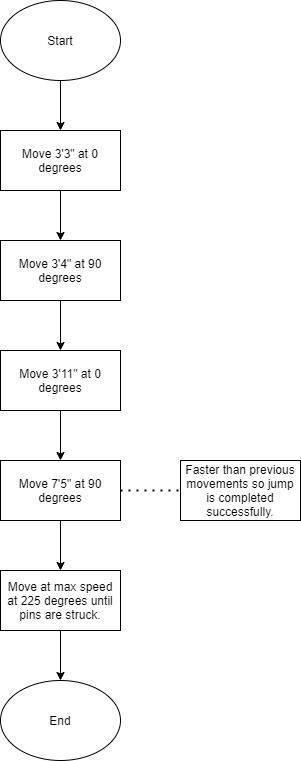

The diagram above was exported from draw.io. Its source (the exported page's mxGraphModel, read from the mxfile embedded in the PNG):
<mxGraphModel dx="1086" dy="806" grid="1" gridSize="10" guides="1" tooltips="1" connect="1" arrows="1" fold="1" page="1" pageScale="1" pageWidth="400" pageHeight="800" math="0" shadow="0">
  <root>
    <mxCell id="0" />
    <mxCell id="1" parent="0" />
    <mxCell id="obgLJmz-K6OgPbuzmLGF-10" style="edgeStyle=orthogonalEdgeStyle;rounded=0;orthogonalLoop=1;jettySize=auto;html=1;entryX=0.5;entryY=0;entryDx=0;entryDy=0;" edge="1" parent="1" source="obgLJmz-K6OgPbuzmLGF-1" target="obgLJmz-K6OgPbuzmLGF-2">
      <mxGeometry relative="1" as="geometry" />
    </mxCell>
    <mxCell id="obgLJmz-K6OgPbuzmLGF-1" value="Start" style="ellipse;whiteSpace=wrap;html=1;" vertex="1" parent="1">
      <mxGeometry x="40" y="20" width="120" height="80" as="geometry" />
    </mxCell>
    <mxCell id="obgLJmz-K6OgPbuzmLGF-11" style="edgeStyle=orthogonalEdgeStyle;rounded=0;orthogonalLoop=1;jettySize=auto;html=1;entryX=0.5;entryY=0;entryDx=0;entryDy=0;" edge="1" parent="1" source="obgLJmz-K6OgPbuzmLGF-2" target="obgLJmz-K6OgPbuzmLGF-3">
      <mxGeometry relative="1" as="geometry" />
    </mxCell>
    <mxCell id="obgLJmz-K6OgPbuzmLGF-2" value="Move 3'3&quot; at 0 degrees" style="rounded=0;whiteSpace=wrap;html=1;" vertex="1" parent="1">
      <mxGeometry x="40" y="150" width="120" height="60" as="geometry" />
    </mxCell>
    <mxCell id="obgLJmz-K6OgPbuzmLGF-12" style="edgeStyle=orthogonalEdgeStyle;rounded=0;orthogonalLoop=1;jettySize=auto;html=1;entryX=0.5;entryY=0;entryDx=0;entryDy=0;" edge="1" parent="1" source="obgLJmz-K6OgPbuzmLGF-3" target="obgLJmz-K6OgPbuzmLGF-4">
      <mxGeometry relative="1" as="geometry" />
    </mxCell>
    <mxCell id="obgLJmz-K6OgPbuzmLGF-3" value="Move 3'4&quot; at 90 degrees" style="rounded=0;whiteSpace=wrap;html=1;" vertex="1" parent="1">
      <mxGeometry x="40" y="260" width="120" height="60" as="geometry" />
    </mxCell>
    <mxCell id="obgLJmz-K6OgPbuzmLGF-13" style="edgeStyle=orthogonalEdgeStyle;rounded=0;orthogonalLoop=1;jettySize=auto;html=1;" edge="1" parent="1" source="obgLJmz-K6OgPbuzmLGF-4" target="obgLJmz-K6OgPbuzmLGF-5">
      <mxGeometry relative="1" as="geometry" />
    </mxCell>
    <mxCell id="obgLJmz-K6OgPbuzmLGF-4" value="Move 3'11&quot; at 0 degrees" style="rounded=0;whiteSpace=wrap;html=1;" vertex="1" parent="1">
      <mxGeometry x="40" y="370" width="120" height="60" as="geometry" />
    </mxCell>
    <mxCell id="obgLJmz-K6OgPbuzmLGF-14" style="edgeStyle=orthogonalEdgeStyle;rounded=0;orthogonalLoop=1;jettySize=auto;html=1;entryX=0.5;entryY=0;entryDx=0;entryDy=0;" edge="1" parent="1" source="obgLJmz-K6OgPbuzmLGF-5" target="obgLJmz-K6OgPbuzmLGF-6">
      <mxGeometry relative="1" as="geometry" />
    </mxCell>
    <mxCell id="obgLJmz-K6OgPbuzmLGF-5" value="Move 7'5&quot; at 90 degrees" style="rounded=0;whiteSpace=wrap;html=1;" vertex="1" parent="1">
      <mxGeometry x="40" y="480" width="120" height="60" as="geometry" />
    </mxCell>
    <mxCell id="obgLJmz-K6OgPbuzmLGF-15" style="edgeStyle=orthogonalEdgeStyle;rounded=0;orthogonalLoop=1;jettySize=auto;html=1;" edge="1" parent="1" source="obgLJmz-K6OgPbuzmLGF-6" target="obgLJmz-K6OgPbuzmLGF-7">
      <mxGeometry relative="1" as="geometry" />
    </mxCell>
    <mxCell id="obgLJmz-K6OgPbuzmLGF-6" value="Move at max speed at 225 degrees until pins are struck." style="rounded=0;whiteSpace=wrap;html=1;" vertex="1" parent="1">
      <mxGeometry x="40" y="590" width="120" height="60" as="geometry" />
    </mxCell>
    <mxCell id="obgLJmz-K6OgPbuzmLGF-7" value="End" style="ellipse;whiteSpace=wrap;html=1;" vertex="1" parent="1">
      <mxGeometry x="40" y="700" width="120" height="80" as="geometry" />
    </mxCell>
    <mxCell id="obgLJmz-K6OgPbuzmLGF-8" value="" style="endArrow=none;dashed=1;html=1;dashPattern=1 3;strokeWidth=2;" edge="1" parent="1">
      <mxGeometry width="50" height="50" relative="1" as="geometry">
        <mxPoint x="160" y="510" as="sourcePoint" />
        <mxPoint x="220" y="510" as="targetPoint" />
      </mxGeometry>
    </mxCell>
    <mxCell id="obgLJmz-K6OgPbuzmLGF-9" value="&lt;span&gt;Faster than previous movements so jump is completed successfully.&lt;/span&gt;" style="rounded=0;whiteSpace=wrap;html=1;" vertex="1" parent="1">
      <mxGeometry x="220" y="480" width="120" height="60" as="geometry" />
    </mxCell>
  </root>
</mxGraphModel>